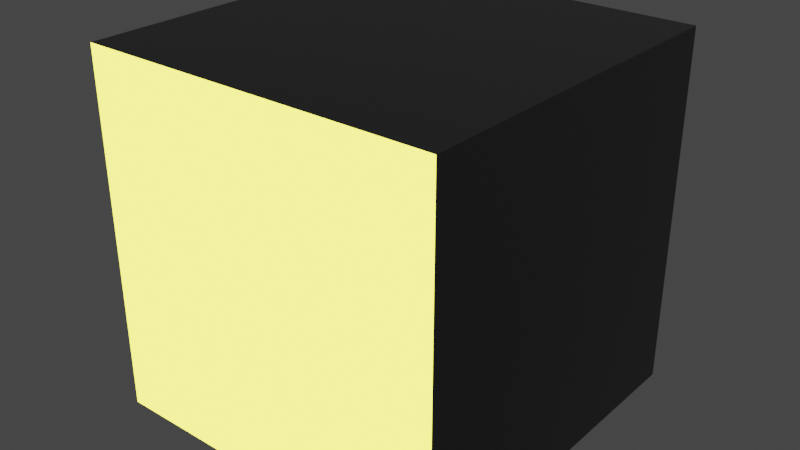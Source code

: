 # Source: emissiveCube.blend  (saved by Blender 3.2.12; exported with 4.5.12 LTS)
import bpy
from mathutils import Matrix  # noqa: F401  (used for matrix-valued properties, if any)

bpy.ops.wm.read_factory_settings(use_empty=True)
scene = bpy.context.scene
scene.name = 'Scene'

# ---- collections
col_collection = bpy.data.collections.new('Collection'); scene.collection.children.link(col_collection)

# ---- materials (node trees are filled in below, after node groups)
mat_darkmetallic = bpy.data.materials.new('DarkMetallic')
mat_darkmetallic.alpha_threshold = 0.0
mat_darkmetallic.line_color = (0.0, 0.0, 0.0, 1.0)
mat_emissive = bpy.data.materials.new('Emissive')

# ---- material node trees
mat_darkmetallic.use_nodes = True; mat_darkmetallic.node_tree.nodes.clear()
_N = mat_darkmetallic.node_tree.nodes; _L = mat_darkmetallic.node_tree.links
n0 = _N.new('ShaderNodeOutputMaterial'); n0.name = 'Material Output'; n0.location = (300, 300)
n1 = _N.new('ShaderNodeBsdfPrincipled'); n1.name = 'Principled BSDF'; n1.location = (10, 300)
n1.distribution = 'GGX'
n1.subsurface_method = 'RANDOM_WALK_SKIN'
n1.inputs[0].default_value = (0.04203, 0.04203, 0.04203, 1.0)
n1.inputs[1].default_value = 0.6895
n1.inputs[2].default_value = 0.2053
n1.inputs[3].default_value = 1.45
n1.inputs[13].default_value = 0.7842
n1.inputs[27].default_value = (0.0, 0.0, 0.0, 1.0)
n1.inputs[28].default_value = 1.0
_L.new(n1.outputs[0], n0.inputs[0])
n0.is_active_output = True
mat_emissive.use_nodes = True; mat_emissive.node_tree.nodes.clear()
_N = mat_emissive.node_tree.nodes; _L = mat_emissive.node_tree.links
n0 = _N.new('ShaderNodeOutputMaterial'); n0.name = 'Material Output'; n0.location = (300, 300)
n1 = _N.new('ShaderNodeEmission'); n1.name = 'Emission'; n1.location = (10, 300)
n1.inputs[0].default_value = (1.0, 0.9323, 0.09137, 1.0)
n1.inputs[1].default_value = 4.0
_L.new(n1.outputs[0], n0.inputs[0])
n0.is_active_output = True

# ---- world
world_world = bpy.data.worlds.new('World'); scene.world = world_world
world_world.use_nodes = True; world_world.node_tree.nodes.clear()
_N = world_world.node_tree.nodes; _L = world_world.node_tree.links
n0 = _N.new('ShaderNodeOutputWorld'); n0.name = 'World Output'; n0.location = (300, 300)
n1 = _N.new('ShaderNodeBackground'); n1.name = 'Background'; n1.location = (10, 300)
n1.inputs[0].default_value = (0.05088, 0.05088, 0.05088, 1.0)
_L.new(n1.outputs[0], n0.inputs[0])
n0.is_active_output = True
world_world.color = (0.05088, 0.05088, 0.05088)
world_world.use_sun_shadow = False
world_world.sun_shadow_jitter_overblur = 0.0

# ---- lights
light_light = bpy.data.lights.new('Light', 'POINT')
light_light.transmission_factor = 0.0
light_light.energy = 2000.0
light_light.shadow_soft_size = 5.95
light_light.shadow_maximum_resolution = 0.006
light_light.use_absolute_resolution = True

# ---- meshes
me_cube = bpy.data.meshes.new('Cube')
me_cube.from_pydata([(1.0, 1.0, 1.0), (1.0, 1.0, -1.0), (1.0, -1.0, 1.0), (1.0, -1.0, -1.0), (-1.0, 1.0, 1.0), (-1.0, 1.0, -1.0), (-1.0, -1.0, 1.0), (-1.0, -1.0, -1.0)], [], [(0, 4, 6, 2), (3, 2, 6, 7), (7, 6, 4, 5), (5, 1, 3, 7), (1, 0, 2, 3), (5, 4, 0, 1)])
me_cube.polygons.foreach_set('material_index', [0, 1, 0, 0, 0, 0])
_uv = me_cube.uv_layers.new(name='UVMap')
_uv.uv.foreach_set('vector', [0.625, 0.5, 0.875, 0.5, 0.875, 0.75, 0.625, 0.75, 0.375, 0.75, 0.625, 0.75, 0.625, 1.0, 0.375, 1.0, 0.375, 0.0, 0.625, 0.0, 0.625, 0.25, 0.375, 0.25, 0.125, 0.5, 0.375, 0.5, 0.375, 0.75, 0.125, 0.75, 0.375, 0.5, 0.625, 0.5, 0.625, 0.75, 0.375, 0.75, 0.375, 0.25, 0.625, 0.25, 0.625, 0.5, 0.375, 0.5])
me_cube.materials.append(mat_darkmetallic)
me_cube.materials.append(mat_emissive)
me_cube.use_remesh_preserve_volume = False
me_cube.use_remesh_preserve_attributes = False
me_cube.use_mirror_vertex_groups = False
me_cube.update()

# ---- objects
ob_cube = bpy.data.objects.new('Cube', me_cube)
ob_light = bpy.data.objects.new('Light', light_light)

# ---- transforms, parenting, visibility, modifiers, constraints
ob_cube.location = (0.0, 0.0, 0.0)
ob_cube.lock_rotations_4d = False
ob_cube.empty_display_type = 'ARROWS'
ob_cube.lineart.crease_threshold = 0.0
ob_light.location = (4.076, -1.635, 5.904)
ob_light.rotation_euler = (0.6503, 0.05522, 1.866)
ob_light.lock_rotations_4d = False
ob_light.empty_display_type = 'ARROWS'
ob_light.color = (0.0, 0.0, 0.0, 0.0)
ob_light.lineart.crease_threshold = 0.0

# ---- collection membership
col_collection.objects.link(ob_cube)
col_collection.objects.link(ob_light)

# ---- scene / render settings (as saved in the file)
scene.frame_start = 1; scene.frame_end = 250; scene.frame_set(1)
scene.render.engine = 'CYCLES'
scene.cycles.sampling_pattern = 'TABULATED_SOBOL'
scene.cycles.use_light_tree = False
scene.view_settings.view_transform = 'Filmic'
bpy.context.view_layer.update()

# ---- added for rendering (the .blend has no active camera): camera
cam_auto = bpy.data.cameras.new('AutoCamera')
cam_auto.lens = 50.0
cam_auto.sensor_width = 36.0
cam_auto.clip_end = 1000.0
ob_auto_camera = bpy.data.objects.new('AutoCamera', cam_auto)
scene.collection.objects.link(ob_auto_camera)
ob_auto_camera.location = (3.20507, -3.84609, 2.56406)
ob_auto_camera.rotation_euler = (1.09748, -7.21219e-08, 0.694738)
scene.camera = ob_auto_camera
bpy.context.view_layer.update()
